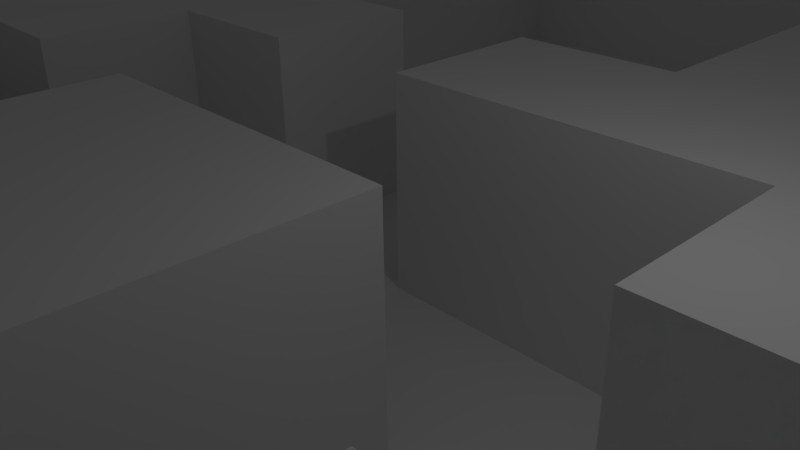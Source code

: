 # Source: building.blend  (saved by Blender 2.77.0; exported with 4.5.12 LTS)
import bpy
from mathutils import Matrix  # noqa: F401  (used for matrix-valued properties, if any)

bpy.ops.wm.read_factory_settings(use_empty=True)
scene = bpy.context.scene
scene.name = 'Scene'

# ---- collections
col_collection_1 = bpy.data.collections.new('Collection 1'); scene.collection.children.link(col_collection_1)

# ---- world
world_world = bpy.data.worlds.new('World'); scene.world = world_world
world_world.color = (0.05088, 0.05088, 0.05088)
world_world.use_sun_shadow = False
world_world.sun_shadow_jitter_overblur = 0.0
world_world.cycles.sampling_method = 'MANUAL'

# ---- cameras
cam_camera = bpy.data.cameras.new('Camera')
cam_camera.clip_end = 100.0
cam_camera.lens = 35.0
cam_camera.sensor_width = 32.0
cam_camera.sensor_height = 18.0
cam_camera.ortho_scale = 7.314
cam_camera.dof.focus_distance = 0.0
cam_camera.dof.aperture_fstop = 128.0

# ---- lights
light_lamp = bpy.data.lights.new('Lamp', 'POINT')
light_lamp.transmission_factor = 0.0
light_lamp.cutoff_distance = 30.0
light_lamp.energy = 100.0
light_lamp.shadow_buffer_clip_start = 1.001
light_lamp.shadow_soft_size = 0.1
light_lamp.shadow_maximum_resolution = 0.006
light_lamp.use_absolute_resolution = True

# ---- meshes
me_plane = bpy.data.meshes.new('Plane')
me_plane.from_pydata([(-1.0, -1.0, 0.0), (1.0, -1.0, 0.0), (-1.0, 1.0, 0.0), (1.0, 1.0, 0.0), (-1.0, 0.0, 0.0), (0.0, -1.0, 0.0), (1.0, 0.0, 0.0), (0.0, 1.0, 0.0), (0.0, 0.0, 0.0), (-1.0, -0.2, 0.0), (-1.0, -0.4, 0.0), (-1.0, -0.6, 0.0), (-1.0, -0.8, 0.0), (0.2, -1.0, 0.0), (0.4, -1.0, 0.0), (0.6, -1.0, 0.0), (0.8, -1.0, 0.0), (1.0, 0.2, 0.0), (1.0, 0.4, 0.0), (1.0, 0.6, -0.001328), (1.0, 0.8, -0.001328), (-0.2, 1.0, 0.0), (-0.4, 1.0, 0.0), (-0.6, 1.0, 0.0), (-0.8, 1.0, 0.0), (-1.0, 0.8, 0.0), (-1.0, 0.6, 0.0), (-1.0, 0.4, 0.0), (-1.0, 0.2, 0.0), (-0.8, -1.0, 0.0), (-0.6, -1.0, 0.0), (-0.4, -1.0, 0.0), (-0.2, -1.0, 0.0), (1.0, -0.8, 0.0), (1.0, -0.6, 0.0), (1.0, -0.4, 0.0), (1.0, -0.2, 0.0), (0.8, 1.0, 0.0), (0.6, 1.0, 0.0), (0.4, 1.0, 0.0), (0.2, 1.0, 0.0), (0.0, 0.2, 0.0), (0.0, 0.4, 0.0), (0.0, 0.6, 0.0), (0.0, 0.8, 0.0), (0.0, -0.8, 0.0), (0.0, -0.6, 0.0), (0.0, -0.4, 0.0), (0.0, -0.2, 0.0), (-0.2, 0.0, 0.0), (-0.4, 0.0, 0.0), (0.8, 0.0, 0.0), (0.6, 0.0, 0.0), (0.4, 0.0, 0.0), (0.2, 0.0, 0.0), (0.2, -0.2, 0.0), (0.4, -0.2, 0.0), (0.6, -0.2, 0.0), (0.8, -0.8, 0.0), (0.8, -0.6, 0.0), (0.8, -0.4, 0.0), (0.8, -0.2, 0.0), (-0.4, -0.8, 0.0), (-0.4, -0.6, 0.0), (-0.4, -0.4, 0.0), (-0.4, -0.2, 0.0), (-0.2, -0.8, 0.0), (-0.2, -0.6, 0.0), (-0.2, -0.4, 0.0), (-0.2, -0.2, 0.0), (-0.4, 0.2, 0.0), (-0.4, 0.4, 0.0), (-0.4, 0.6, 0.0), (-0.4, 0.8, 0.0), (-0.2, 0.2, 0.0), (-0.2, 0.4, 0.0), (-0.2, 0.6, 0.0), (-0.2, 0.8, 0.0), (0.2, 0.2, 0.0), (0.2, 0.4, 0.0), (0.2, 0.6, 0.0), (0.2, 0.8, 0.0), (0.4, 0.2, 0.0), (0.4, 0.4, 0.0), (0.4, 0.6, 0.0), (0.4, 0.8, 0.0), (0.6, 0.2, 0.0), (0.6, 0.4, 0.0), (0.6, 0.6, 0.0), (0.6, 0.8, 0.0), (0.8, 0.2, 0.0), (0.8, 0.4, 0.0), (0.8, 0.6, -0.001328), (-1.0, -0.8, 0.2538), (-1.0, -1.0, 0.2538), (1.0, 0.8, 0.2525), (1.0, 1.0, 0.2538), (-0.8, 1.0, 0.2538), (-1.0, 1.0, 0.2538), (-1.0, 0.2, 0.2538), (-0.992, 0.006574, 0.2598), (-0.792, 0.006574, 0.2598), (0.2, -3.77e-05, 0.2538), (3.773e-05, -3.77e-05, 0.2538), (-0.992, -0.1934, 0.2598), (-1.0, -0.4, 0.2538), (-1.0, -0.6, 0.2538), (3.773e-05, -1.0, 0.2538), (0.2, -1.0, 0.2538), (0.4, -1.0, 0.2538), (0.6, -1.0, 0.2538), (0.8, -1.0, 0.2538), (1.0, 0.2, 0.2538), (1.0, 0.4, 0.2538), (1.0, 0.6, 0.2525), (-0.4, 1.0, 0.2538), (-0.6, 1.0, 0.2538), (-1.0, 0.8, 0.2538), (-1.0, 0.6, 0.2538), (-1.0, 0.4, 0.2538), (-0.8, -1.0, 0.2538), (-0.6, -1.0, 0.2538), (-0.4, -1.0, 0.2538), (0.8, 1.0, 0.2538), (0.6, 1.0, 0.2538), (3.773e-05, 0.2, 0.2538), (3.773e-05, 0.4, 0.2538), (3.773e-05, 0.6, 0.2538), (3.773e-05, 0.8, 0.2538), (3.773e-05, -0.8, 0.2538), (3.773e-05, -0.6, 0.2538), (3.773e-05, -0.4, 0.2538), (3.773e-05, -0.2, 0.2538), (-0.2, -3.77e-05, 0.2538), (-0.4, -3.77e-05, 0.2538), (-0.6, -3.77e-05, 0.2538), (0.6, -3.77e-05, 0.2538), (0.4, -3.77e-05, 0.2538), (0.2, -0.2, 0.2538), (0.2, -0.8, 0.2538), (0.2, -0.6, 0.2538), (0.2, -0.4, 0.2538), (0.4, -0.2, 0.2538), (0.4, -0.8, 0.2538), (0.4, -0.6, 0.2538), (0.4, -0.4, 0.2538), (0.6, -0.8, 0.2538), (0.6, -0.6, 0.2538), (0.6, -0.4, 0.2538), (0.6, -0.2, 0.2538), (0.8, -0.8, 0.2538), (0.8, -0.6, 0.2538), (0.8, -0.4, 0.2538), (0.8, -0.2, 0.2538), (-0.7882, -0.09491, 0.3118), (-0.8, -0.8, 0.2538), (-0.8, -0.6, 0.2538), (-0.7961, -0.3015, 0.3058), (-0.5961, -0.1015, 0.3058), (-0.6, -0.8, 0.2538), (-0.6, -0.6, 0.2538), (-0.5961, -0.3015, 0.3058), (-0.4, -0.2, 0.2538), (-0.4, -0.8, 0.2538), (-0.4, -0.6, 0.2538), (-0.4, -0.4, 0.2538), (-0.2, -0.8, 0.2538), (-0.2, -0.6, 0.2538), (-0.8, 0.8, 0.2538), (-0.8, 0.2, 0.2538), (-0.799, 0.2177, 0.1881), (-0.799, 0.4177, 0.1881), (-0.6, 0.8, 0.2538), (-0.6, 0.2, 0.2538), (-0.599, 0.2177, 0.1881), (-0.599, 0.4177, 0.1881), (-0.4, 0.8, 0.2538), (-0.4, 0.2, 0.2538), (-0.4, 0.4, 0.2538), (-0.4, 0.6, 0.2538), (-0.2, 0.2, 0.2538), (-0.2, 0.4, 0.2538), (-0.2, 0.6, 0.2538), (-0.2, 0.8, 0.2538), (0.2, 0.2, 0.2538), (0.2, 0.6, 0.2538), (0.2, 0.8, 0.2538), (0.4, 0.2, 0.2538), (0.4, 0.4, 0.2538), (0.4, 0.6, 0.2538), (0.4, 0.8, 0.2538), (0.6, 0.8, 0.2538), (0.6, 0.2, 0.2538), (0.6, 0.4, 0.2538), (0.6, 0.6, 0.2538), (0.8, 0.8, 0.2525), (0.8, 0.2, 0.2538), (0.8, 0.4, 0.2538), (0.8, 0.6, 0.2525)], [], [(64, 65, 162, 165), (77, 44, 7, 21), (69, 48, 8, 49), (61, 36, 6, 51), (48, 55, 54, 8), (86, 90, 196, 192), (56, 57, 52, 53), (57, 61, 51, 52), (14, 15, 110, 109), (46, 67, 167, 130), (83, 82, 187, 188), (37, 38, 124, 123), (57, 56, 142, 149), (80, 84, 189, 185), (76, 75, 181, 182), (65, 50, 134, 162), (10, 11, 106, 105), (5, 13, 108, 107), (67, 63, 164, 167), (43, 80, 185, 127), (72, 73, 176, 179), (82, 78, 184, 187), (53, 52, 136, 137), (74, 49, 133, 180), (16, 1, 33, 58), (58, 33, 34, 59), (59, 34, 35, 60), (60, 35, 36, 61), (54, 55, 138, 102), (4, 9, 104, 100), (44, 77, 183, 128), (65, 69, 49, 50), (29, 30, 121, 120), (55, 48, 132, 138), (73, 22, 115, 176), (78, 41, 125, 184), (75, 71, 178, 181), (58, 59, 151, 150), (25, 26, 118, 117), (60, 61, 153, 152), (27, 28, 99, 119), (47, 46, 130, 131), (20, 3, 96, 95), (49, 8, 103, 133), (31, 32, 66, 62), (28, 4, 100, 99), (63, 67, 68, 64), (64, 68, 69, 65), (32, 5, 45, 66), (18, 91, 197, 113), (67, 46, 47, 68), (68, 47, 48, 69), (38, 89, 191, 124), (23, 24, 97, 116), (42, 43, 127, 126), (73, 77, 21, 22), (45, 5, 107, 129), (12, 0, 94, 93), (91, 87, 193, 197), (17, 18, 113, 112), (87, 83, 188, 193), (63, 64, 165, 164), (89, 85, 190, 191), (56, 53, 137, 142), (13, 14, 109, 108), (15, 16, 111, 110), (66, 45, 129, 166), (50, 49, 74, 70), (3, 37, 123, 96), (71, 75, 76, 72), (72, 76, 77, 73), (85, 81, 186, 190), (77, 76, 182, 183), (31, 62, 163, 122), (9, 10, 105, 104), (44, 81, 40, 7), (81, 85, 39, 40), (85, 89, 38, 39), (11, 12, 93, 106), (62, 66, 166, 163), (41, 78, 79, 42), (42, 79, 80, 43), (30, 31, 122, 121), (71, 72, 179, 178), (78, 82, 83, 79), (79, 83, 84, 80), (81, 44, 128, 186), (8, 54, 102, 103), (59, 60, 152, 151), (83, 87, 88, 84), (26, 27, 119, 118), (52, 51, 90, 86), (0, 29, 120, 94), (87, 91, 92, 88), (50, 70, 177, 134), (51, 6, 17, 90), (92, 19, 114, 198), (91, 18, 19, 92), (70, 74, 180, 177), (195, 95, 96, 123), (138, 142, 137, 102), (107, 108, 139, 129), (129, 139, 140, 130), (130, 140, 141, 131), (131, 141, 138, 132), (108, 109, 143, 139), (139, 143, 144, 140), (140, 144, 145, 141), (141, 145, 142, 138), (109, 110, 146, 143), (143, 146, 147, 144), (144, 147, 148, 145), (145, 148, 149, 142), (110, 111, 150, 146), (146, 150, 151, 147), (147, 151, 152, 148), (148, 152, 153, 149), (104, 154, 101, 100), (154, 158, 135, 101), (158, 162, 134, 135), (94, 120, 155, 93), (93, 155, 156, 106), (106, 156, 157, 105), (105, 157, 154, 104), (120, 121, 159, 155), (155, 159, 160, 156), (156, 160, 161, 157), (157, 161, 158, 154), (121, 122, 163, 159), (159, 163, 164, 160), (160, 164, 165, 161), (161, 165, 162, 158), (163, 166, 167, 164), (166, 129, 130, 167), (117, 168, 97, 98), (168, 172, 116, 97), (172, 176, 115, 116), (100, 101, 169, 99), (99, 169, 170, 119), (119, 170, 171, 118), (118, 171, 168, 117), (101, 135, 173, 169), (169, 173, 174, 170), (170, 174, 175, 171), (171, 175, 172, 168), (135, 134, 177, 173), (173, 177, 178, 174), (174, 178, 179, 175), (175, 179, 176, 172), (177, 180, 181, 178), (133, 103, 125, 180), (180, 125, 126, 181), (181, 126, 127, 182), (182, 127, 128, 183), (191, 195, 123, 124), (103, 102, 184, 125), (127, 185, 186, 128), (102, 137, 187, 184), (185, 189, 190, 186), (137, 136, 192, 187), (187, 192, 193, 188), (189, 194, 191, 190), (192, 196, 197, 193), (194, 198, 195, 191), (196, 112, 113, 197), (198, 114, 95, 195), (84, 88, 194, 189), (61, 57, 149, 153), (41, 42, 126, 125), (52, 86, 192, 136), (90, 17, 112, 196), (24, 2, 98, 97), (48, 47, 131, 132), (88, 92, 198, 194), (2, 25, 117, 98), (16, 58, 150, 111), (22, 23, 116, 115)])
me_plane.use_remesh_preserve_volume = False
me_plane.use_remesh_preserve_attributes = False
me_plane.use_mirror_vertex_groups = False
me_plane.update()

# ---- objects
ob_plane = bpy.data.objects.new('Plane', me_plane)
ob_lamp = bpy.data.objects.new('Lamp', light_lamp)
ob_camera = bpy.data.objects.new('Camera', cam_camera)

# ---- transforms, parenting, visibility, modifiers, constraints
ob_plane.location = (0.2857, 3.225, 1.081)
ob_plane.scale = (-16.53, -16.53, -16.53)
ob_plane.lineart.crease_threshold = 0.0
ob_lamp.location = (4.076, 1.005, 5.904)
ob_lamp.rotation_euler = (0.6503, 0.05522, 1.866)
ob_lamp.lock_rotations_4d = False
ob_lamp.empty_display_type = 'ARROWS'
ob_lamp.color = (0.0, 0.0, 0.0, 0.0)
ob_lamp.lineart.crease_threshold = 0.0
ob_camera.location = (7.481, -6.508, 5.344)
ob_camera.rotation_euler = (1.109, 0.01082, 0.8149)
ob_camera.lock_rotations_4d = False
ob_camera.empty_display_type = 'ARROWS'
ob_camera.color = (0.0, 0.0, 0.0, 0.0)
ob_camera.display_type = 'WIRE'
ob_camera.lineart.crease_threshold = 0.0

# ---- collection membership
col_collection_1.objects.link(ob_plane)
col_collection_1.objects.link(ob_lamp)
col_collection_1.objects.link(ob_camera)

# ---- scene / render settings (as saved in the file)
scene.camera = ob_camera
scene.frame_start = 1; scene.frame_end = 250; scene.frame_set(7)
scene.render.engine = 'BLENDER_EEVEE_NEXT'
scene.render.resolution_percentage = 50
scene.render.dither_intensity = 0.0
scene.cycles.use_denoising = False
scene.cycles.samples = 128
scene.cycles.sampling_pattern = 'TABULATED_SOBOL'
scene.cycles.light_sampling_threshold = 0.0
scene.cycles.use_adaptive_sampling = False
scene.cycles.use_light_tree = False
scene.cycles.blur_glossy = 0.0
scene.cycles.sample_clamp_indirect = 0.0
scene.view_settings.view_transform = 'Standard'
bpy.context.view_layer.update()
